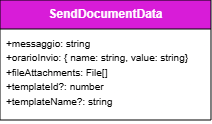

The diagram above was exported from draw.io. Its source (the exported page's mxGraphModel, read from the mxfile embedded in the PNG):
<mxGraphModel dx="5985" dy="1802" grid="0" gridSize="10" guides="1" tooltips="1" connect="1" arrows="0" fold="1" page="1" pageScale="1" pageWidth="827" pageHeight="1169" background="#ffffff" math="0" shadow="0">
  <root>
    <mxCell id="0" />
    <mxCell id="1" parent="0" />
    <mxCell id="2" parent="1" style="swimlane;fontStyle=1;align=center;verticalAlign=top;childLayout=stackLayout;horizontal=1;startSize=29;horizontalStack=0;resizeParent=1;resizeParentMax=0;resizeLast=0;collapsible=1;marginBottom=0;whiteSpace=wrap;html=1;labelBackgroundColor=none;fillColor=#D81CD8;strokeColor=default;fontColor=#ffffff;" value="SendDocumentData" vertex="1">
      <mxGeometry height="120" width="211" x="-1607.01" y="3722" as="geometry">
        <mxRectangle height="60" width="120" x="-1361" y="2378" as="alternateBounds" />
      </mxGeometry>
    </mxCell>
    <mxCell id="3" parent="2" style="text;strokeColor=none;fillColor=none;align=left;verticalAlign=top;spacingLeft=4;spacingRight=4;overflow=hidden;rotatable=0;points=[[0,0.5],[1,0.5]];portConstraint=eastwest;whiteSpace=wrap;html=1;labelBackgroundColor=none;" value="&lt;div&gt;&lt;font size=&quot;1&quot;&gt;+messaggio: string&lt;/font&gt;&lt;/div&gt;&lt;div&gt;&lt;font size=&quot;1&quot;&gt;+orarioInvio: { name: string,&amp;nbsp;&lt;/font&gt;&lt;font size=&quot;1&quot; style=&quot;background-color: transparent; color: light-dark(rgb(0, 0, 0), rgb(255, 255, 255));&quot;&gt;value: string&lt;/font&gt;&lt;span style=&quot;background-color: transparent; color: light-dark(rgb(0, 0, 0), rgb(255, 255, 255)); font-size: x-small;&quot;&gt;}&lt;/span&gt;&lt;/div&gt;&lt;div&gt;&lt;font size=&quot;1&quot;&gt;+fileAttachments: File[]&lt;/font&gt;&lt;/div&gt;&lt;div&gt;&lt;font size=&quot;1&quot;&gt;+templateId?: number&lt;/font&gt;&lt;/div&gt;&lt;div&gt;&lt;font size=&quot;1&quot;&gt;+templateName?: string&lt;/font&gt;&lt;/div&gt;" vertex="1">
      <mxGeometry height="91" width="211" y="29" as="geometry" />
    </mxCell>
  </root>
</mxGraphModel>